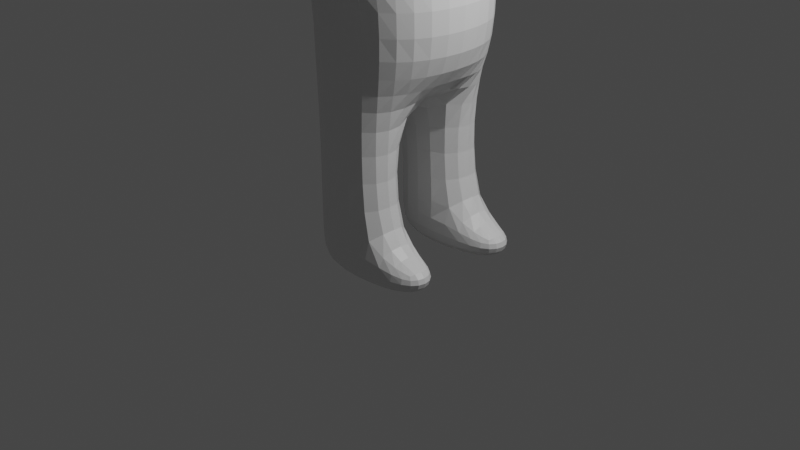 # Source: new.blend  (saved by Blender 2.93.21; exported with 4.5.12 LTS)
import bpy
from mathutils import Matrix  # noqa: F401  (used for matrix-valued properties, if any)

bpy.ops.wm.read_factory_settings(use_empty=True)
scene = bpy.context.scene
scene.name = 'Scene'

# ---- collections
col_collection = bpy.data.collections.new('Collection'); scene.collection.children.link(col_collection)

# ---- materials (node trees are filled in below, after node groups)
mat_material = bpy.data.materials.new('Material')
mat_material.alpha_threshold = 0.0
mat_material.use_transparent_shadow = False
mat_material.line_color = (0.0, 0.0, 0.0, 1.0)

# ---- material node trees
mat_material.use_nodes = True; mat_material.node_tree.nodes.clear()
_N = mat_material.node_tree.nodes; _L = mat_material.node_tree.links
n0 = _N.new('ShaderNodeOutputMaterial'); n0.name = 'Material Output'; n0.location = (300, 300)
n1 = _N.new('ShaderNodeBsdfPrincipled'); n1.name = 'Principled BSDF'; n1.location = (10, 300)
n1.distribution = 'GGX'
n1.subsurface_method = 'BURLEY'
n1.inputs[2].default_value = 0.4
n1.inputs[3].default_value = 1.45
n1.inputs[27].default_value = (0.0, 0.0, 0.0, 1.0)
n1.inputs[28].default_value = 1.0
_L.new(n1.outputs[0], n0.inputs[0])
n0.is_active_output = True

# ---- world
world_world = bpy.data.worlds.new('World'); scene.world = world_world
world_world.use_nodes = True; world_world.node_tree.nodes.clear()
_N = world_world.node_tree.nodes; _L = world_world.node_tree.links
n0 = _N.new('ShaderNodeOutputWorld'); n0.name = 'World Output'; n0.location = (300, 300)
n1 = _N.new('ShaderNodeBackground'); n1.name = 'Background'; n1.location = (10, 300)
n1.inputs[0].default_value = (0.05088, 0.05088, 0.05088, 1.0)
_L.new(n1.outputs[0], n0.inputs[0])
n0.is_active_output = True
world_world.color = (0.05088, 0.05088, 0.05088)
world_world.use_sun_shadow = False
world_world.sun_shadow_jitter_overblur = 0.0

# ---- cameras
cam_camera = bpy.data.cameras.new('Camera')
cam_camera.clip_end = 100.0
cam_camera.ortho_scale = 7.314

# ---- lights
light_light = bpy.data.lights.new('Light', 'POINT')
light_light.transmission_factor = 0.0
light_light.energy = 1000.0
light_light.shadow_soft_size = 0.1
light_light.shadow_maximum_resolution = 0.006
light_light.use_absolute_resolution = True

# ---- meshes
me_cube = bpy.data.meshes.new('Cube')
me_cube.from_pydata([(1.0, 1.0, 1.0), (1.0, 1.0, -1.0), (1.0, -1.0, 1.0), (1.0, -1.0, -1.0), (-1.0, 1.0, 1.0), (-1.0, 1.0, -1.0), (-1.0, -1.0, 1.0), (-1.0, -1.0, -1.0), (-0.4385, 0.4385, -1.0), (-0.4385, -0.4385, -1.0), (0.4385, 0.4385, -1.0), (0.4385, -0.4385, -1.0), (-0.4385, 0.4385, -1.279), (-0.4385, -0.4385, -1.279), (0.4385, 0.4385, -1.279), (0.4385, -0.4385, -1.279), (-0.4385, 0.4385, -2.798), (-0.4385, -0.4385, -2.798), (0.9167, 0.4385, -2.798), (0.9167, -0.4385, -2.798), (0.4385, 0.8522, -1.279), (-0.4385, 0.8522, -1.279), (-0.4385, -0.8522, -1.279), (0.4385, -0.8522, -1.279), (0.4385, 0.8522, -2.798), (-0.4385, 0.8522, -2.798), (-0.4385, -0.8522, -2.798), (0.4385, -0.8522, -2.798), (-0.4385, -0.4385, -1.707), (0.8468, -0.4385, -1.707), (-0.4385, 0.4385, -1.707), (0.8468, 0.4385, -1.707), (-0.4385, -0.8522, -1.707), (0.4385, -0.8522, -1.707), (-0.4385, 0.8522, -1.707), (0.4385, 0.8522, -1.707), (0.2256, 2.334, -1.383), (-0.2256, 2.334, -1.383), (-0.2256, -2.334, -1.383), (0.2256, -2.334, -1.383), (0.2256, -2.334, -1.603), (0.2256, 2.334, -1.603), (-0.2256, -2.334, -1.603), (-0.2256, 2.334, -1.603), (-0.4385, 0.2253, -3.252), (-0.4385, -0.2253, -3.252), (0.4385, 0.2253, -3.252), (0.4385, -0.2253, -3.252), (0.4385, 0.8522, -3.252), (-0.4385, 0.8522, -3.252), (-0.4385, -0.8522, -3.252), (0.4385, -0.8522, -3.252), (0.4385, 0.2253, -4.558), (-0.4385, 0.2253, -4.558), (-0.4385, -0.2253, -4.558), (0.4385, -0.2253, -4.558), (0.4385, 0.8522, -4.558), (-0.4385, 0.8522, -4.558), (-0.4385, -0.8522, -4.558), (0.4385, -0.8522, -4.558), (0.4385, 0.2253, -5.01), (-0.4385, 0.2253, -5.01), (-0.4385, -0.2253, -5.01), (0.4385, -0.2253, -5.01), (0.4385, 0.8522, -5.01), (-0.4385, 0.8522, -5.01), (-0.4385, -0.8522, -5.01), (0.4385, -0.8522, -5.01), (0.2256, 2.72, -1.383), (-0.2256, 2.72, -1.383), (-0.2256, -2.72, -1.383), (0.2256, -2.72, -1.383), (0.2256, -2.72, -1.603), (0.2256, 2.72, -1.603), (-0.2256, -2.72, -1.603), (-0.2256, 2.72, -1.603), (0.3922, -2.591, -1.554), (0.3922, -2.591, -1.432), (0.3922, 2.591, -1.554), (0.3922, 2.591, -1.432), (0.3922, -2.683, -1.554), (0.3922, -2.683, -1.432), (0.3922, 2.683, -1.554), (0.3922, 2.683, -1.432), (0.2256, 3.226, -1.486), (-0.2256, 3.226, -1.486), (-0.2256, -3.226, -1.486), (0.2256, -3.226, -1.486), (0.2256, -3.226, -1.603), (0.2256, 3.226, -1.603), (-0.2256, -3.226, -1.603), (-0.2256, 3.226, -1.603), (0.9735, 0.72, -4.654), (0.9735, 0.3574, -4.654), (0.9735, -0.3574, -4.654), (0.9735, -0.72, -4.654), (0.9735, 0.72, -4.914), (0.9735, 0.3574, -4.914), (0.9735, -0.3574, -4.914), (0.9735, -0.72, -4.914)], [], [(0, 4, 6, 2), (3, 2, 6, 7), (7, 6, 4, 5), (7, 5, 8, 9), (1, 0, 2, 3), (5, 4, 0, 1), (10, 11, 15, 14), (1, 3, 11, 10), (5, 1, 10, 8), (3, 7, 9, 11), (30, 12, 21, 34), (8, 10, 14, 12), (11, 9, 13, 15), (9, 8, 12, 13), (27, 26, 50, 51), (28, 30, 16, 17), (31, 29, 19, 18), (17, 16, 44, 45), (33, 32, 26, 27), (34, 35, 24, 25), (28, 17, 26, 32), (12, 14, 20, 21), (19, 27, 51, 47), (31, 18, 24, 35), (29, 15, 23, 33), (15, 13, 22, 23), (19, 29, 33, 27), (14, 31, 35, 20), (13, 28, 32, 22), (20, 35, 41, 36), (22, 32, 42, 38), (14, 15, 29, 31), (13, 12, 30, 28), (16, 30, 34, 25), (38, 42, 74, 70), (41, 43, 75, 73), (35, 34, 43, 41), (33, 23, 39, 40), (23, 22, 38, 39), (32, 33, 40, 42), (34, 21, 37, 43), (21, 20, 36, 37), (44, 46, 47, 45), (50, 45, 54, 58), (46, 44, 53, 52), (16, 25, 49, 44), (18, 19, 47, 46), (25, 24, 48, 49), (26, 17, 45, 50), (24, 18, 46, 48), (52, 60, 97, 93), (60, 64, 96, 97), (44, 49, 57, 53), (49, 48, 56, 57), (45, 47, 55, 54), (47, 51, 59, 55), (48, 46, 52, 56), (51, 50, 58, 59), (60, 61, 65, 64), (62, 63, 67, 66), (59, 58, 66, 67), (54, 55, 63, 62), (58, 54, 62, 66), (53, 57, 65, 61), (57, 56, 64, 65), (52, 53, 61, 60), (70, 74, 90, 86), (73, 75, 91, 89), (40, 39, 77, 76), (37, 36, 68, 69), (42, 40, 72, 74), (43, 37, 69, 75), (39, 71, 81, 77), (39, 38, 70, 71), (76, 77, 81, 80), (79, 78, 82, 83), (72, 40, 76, 80), (71, 72, 80, 81), (41, 73, 82, 78), (36, 41, 78, 79), (68, 36, 79, 83), (73, 68, 83, 82), (85, 84, 89, 91), (87, 86, 90, 88), (72, 71, 87, 88), (69, 68, 84, 85), (74, 72, 88, 90), (75, 69, 85, 91), (68, 73, 89, 84), (71, 70, 86, 87), (92, 93, 97, 96), (94, 95, 99, 98), (59, 67, 99, 95), (55, 59, 95, 94), (64, 56, 92, 96), (56, 52, 93, 92), (63, 55, 94, 98), (67, 63, 98, 99)])
_uv = me_cube.uv_layers.new(name='UVMap')
_uv.uv.foreach_set('vector', [0.625, 0.5, 0.875, 0.5, 0.875, 0.75, 0.625, 0.75, 0.375, 0.75, 0.625, 0.75, 0.625, 1.0, 0.375, 1.0, 0.375, 0.0, 0.625, 0.0, 0.625, 0.25, 0.375, 0.25, 0.375, 0.0, 0.375, 0.25, 0.375, 0.25, 0.375, 0.0, 0.375, 0.5, 0.625, 0.5, 0.625, 0.75, 0.375, 0.75, 0.375, 0.25, 0.625, 0.25, 0.625, 0.5, 0.375, 0.5, 0.375, 0.5, 0.375, 0.75, 0.375, 0.75, 0.375, 0.5, 0.375, 0.5, 0.375, 0.75, 0.375, 0.75, 0.375, 0.5, 0.375, 0.25, 0.375, 0.5, 0.375, 0.5, 0.375, 0.25, 0.375, 0.75, 0.375, 1.0, 0.375, 1.0, 0.375, 0.75, 0.375, 0.25, 0.375, 0.25, 0.375, 0.25, 0.375, 0.25, 0.375, 0.25, 0.375, 0.5, 0.375, 0.5, 0.375, 0.25, 0.375, 0.75, 0.375, 1.0, 0.375, 1.0, 0.375, 0.75, 0.375, 0.0, 0.375, 0.25, 0.375, 0.25, 0.375, 0.0, 0.375, 0.75, 0.375, 1.0, 0.375, 1.0, 0.375, 0.75, 0.375, 0.0, 0.375, 0.25, 0.375, 0.25, 0.375, 0.0, 0.375, 0.5, 0.375, 0.75, 0.375, 0.75, 0.375, 0.5, 0.375, 0.0, 0.375, 0.25, 0.375, 0.25, 0.375, 0.0, 0.375, 0.75, 0.375, 1.0, 0.375, 1.0, 0.375, 0.75, 0.375, 0.25, 0.375, 0.5, 0.375, 0.5, 0.375, 0.25, 0.375, 0.0, 0.375, 0.0, 0.375, 0.0, 0.375, 0.0, 0.375, 0.25, 0.375, 0.5, 0.375, 0.5, 0.375, 0.25, 0.375, 0.75, 0.375, 0.75, 0.375, 0.75, 0.375, 0.75, 0.375, 0.5, 0.375, 0.5, 0.375, 0.5, 0.375, 0.5, 0.375, 0.75, 0.375, 0.75, 0.375, 0.75, 0.375, 0.75, 0.375, 0.75, 0.375, 1.0, 0.375, 1.0, 0.375, 0.75, 0.375, 0.75, 0.375, 0.75, 0.375, 0.75, 0.375, 0.75, 0.375, 0.5, 0.375, 0.5, 0.375, 0.5, 0.375, 0.5, 0.375, 0.0, 0.375, 0.0, 0.375, 0.0, 0.375, 0.0, 0.375, 0.5, 0.375, 0.5, 0.375, 0.5, 0.375, 0.5, 0.375, 0.0, 0.375, 0.0, 0.375, 0.0, 0.375, 0.0, 0.375, 0.5, 0.375, 0.75, 0.375, 0.75, 0.375, 0.5, 0.375, 0.0, 0.375, 0.25, 0.375, 0.25, 0.375, 0.0, 0.375, 0.25, 0.375, 0.25, 0.375, 0.25, 0.375, 0.25, 0.375, 0.0, 0.375, 0.0, 0.375, 0.0, 0.375, 0.0, 0.375, 0.5, 0.375, 0.25, 0.375, 0.25, 0.375, 0.5, 0.375, 0.5, 0.375, 0.25, 0.375, 0.25, 0.375, 0.5, 0.375, 0.75, 0.375, 0.75, 0.375, 0.75, 0.375, 0.75, 0.375, 0.75, 0.375, 1.0, 0.375, 1.0, 0.375, 0.75, 0.375, 1.0, 0.375, 0.75, 0.375, 0.75, 0.375, 1.0, 0.375, 0.25, 0.375, 0.25, 0.375, 0.25, 0.375, 0.25, 0.375, 0.25, 0.375, 0.5, 0.375, 0.5, 0.375, 0.25, 0.125, 0.5, 0.375, 0.5, 0.375, 0.75, 0.125, 0.75, 0.375, 0.0, 0.375, 0.0, 0.375, 0.0, 0.375, 0.0, 0.375, 0.5, 0.125, 0.5, 0.125, 0.5, 0.375, 0.5, 0.375, 0.25, 0.375, 0.25, 0.375, 0.25, 0.375, 0.25, 0.375, 0.5, 0.375, 0.75, 0.375, 0.75, 0.375, 0.5, 0.375, 0.25, 0.375, 0.5, 0.375, 0.5, 0.375, 0.25, 0.375, 0.0, 0.375, 0.0, 0.375, 0.0, 0.375, 0.0, 0.375, 0.5, 0.375, 0.5, 0.375, 0.5, 0.375, 0.5, 0.375, 0.5, 0.375, 0.5, 0.375, 0.5, 0.375, 0.5, 0.375, 0.5, 0.375, 0.5, 0.375, 0.5, 0.375, 0.5, 0.375, 0.25, 0.375, 0.25, 0.375, 0.25, 0.375, 0.25, 0.375, 0.25, 0.375, 0.5, 0.375, 0.5, 0.375, 0.25, 0.125, 0.75, 0.375, 0.75, 0.375, 0.75, 0.125, 0.75, 0.375, 0.75, 0.375, 0.75, 0.375, 0.75, 0.375, 0.75, 0.375, 0.5, 0.375, 0.5, 0.375, 0.5, 0.375, 0.5, 0.375, 0.75, 0.375, 1.0, 0.375, 1.0, 0.375, 0.75, 0.375, 0.5, 0.125, 0.5, 0.125, 0.5, 0.375, 0.5, 0.125, 0.75, 0.375, 0.75, 0.375, 0.75, 0.125, 0.75, 0.375, 0.75, 0.375, 1.0, 0.375, 1.0, 0.375, 0.75, 0.125, 0.75, 0.375, 0.75, 0.375, 0.75, 0.125, 0.75, 0.375, 0.0, 0.375, 0.0, 0.375, 0.0, 0.375, 0.0, 0.375, 0.25, 0.375, 0.25, 0.375, 0.25, 0.375, 0.25, 0.375, 0.25, 0.375, 0.5, 0.375, 0.5, 0.375, 0.25, 0.375, 0.5, 0.125, 0.5, 0.125, 0.5, 0.375, 0.5, 0.375, 0.0, 0.375, 0.0, 0.375, 0.0, 0.375, 0.0, 0.375, 0.5, 0.375, 0.25, 0.375, 0.25, 0.375, 0.5, 0.375, 0.75, 0.375, 0.75, 0.375, 0.75, 0.375, 0.75, 0.375, 0.25, 0.375, 0.5, 0.375, 0.5, 0.375, 0.25, 0.375, 1.0, 0.375, 0.75, 0.375, 0.75, 0.375, 1.0, 0.375, 0.25, 0.375, 0.25, 0.375, 0.25, 0.375, 0.25, 0.375, 0.75, 0.375, 0.75, 0.375, 0.75, 0.375, 0.75, 0.375, 0.75, 0.375, 1.0, 0.375, 1.0, 0.375, 0.75, 0.375, 0.75, 0.375, 0.75, 0.375, 0.75, 0.375, 0.75, 0.375, 0.5, 0.375, 0.5, 0.375, 0.5, 0.375, 0.5, 0.375, 0.75, 0.375, 0.75, 0.375, 0.75, 0.375, 0.75, 0.375, 0.75, 0.375, 0.75, 0.375, 0.75, 0.375, 0.75, 0.375, 0.5, 0.375, 0.5, 0.375, 0.5, 0.375, 0.5, 0.375, 0.5, 0.375, 0.5, 0.375, 0.5, 0.375, 0.5, 0.375, 0.5, 0.375, 0.5, 0.375, 0.5, 0.375, 0.5, 0.375, 0.5, 0.375, 0.5, 0.375, 0.5, 0.375, 0.5, 0.375, 0.25, 0.375, 0.5, 0.375, 0.5, 0.375, 0.25, 0.375, 0.75, 0.375, 1.0, 0.375, 1.0, 0.375, 0.75, 0.375, 0.75, 0.375, 0.75, 0.375, 0.75, 0.375, 0.75, 0.375, 0.25, 0.375, 0.5, 0.375, 0.5, 0.375, 0.25, 0.375, 1.0, 0.375, 0.75, 0.375, 0.75, 0.375, 1.0, 0.375, 0.25, 0.375, 0.25, 0.375, 0.25, 0.375, 0.25, 0.375, 0.5, 0.375, 0.5, 0.375, 0.5, 0.375, 0.5, 0.375, 0.75, 0.375, 1.0, 0.375, 1.0, 0.375, 0.75, 0.375, 0.5, 0.375, 0.5, 0.375, 0.5, 0.375, 0.5, 0.375, 0.75, 0.375, 0.75, 0.375, 0.75, 0.375, 0.75, 0.375, 0.75, 0.375, 0.75, 0.375, 0.75, 0.375, 0.75, 0.375, 0.75, 0.375, 0.75, 0.375, 0.75, 0.375, 0.75, 0.375, 0.5, 0.375, 0.5, 0.375, 0.5, 0.375, 0.5, 0.375, 0.5, 0.375, 0.5, 0.375, 0.5, 0.375, 0.5, 0.375, 0.75, 0.375, 0.75, 0.375, 0.75, 0.375, 0.75, 0.375, 0.75, 0.375, 0.75, 0.375, 0.75, 0.375, 0.75])
me_cube.materials.append(mat_material)
me_cube.use_remesh_preserve_volume = False
me_cube.use_remesh_preserve_attributes = False
me_cube.use_mirror_vertex_groups = False
me_cube.update()

# ---- objects
ob_cube = bpy.data.objects.new('Cube', me_cube)
ob_light = bpy.data.objects.new('Light', light_light)
ob_camera = bpy.data.objects.new('Camera', cam_camera)

# ---- transforms, parenting, visibility, modifiers, constraints
ob_cube.location = (0.0, 0.0, 4.621)
ob_cube.lock_rotations_4d = False
ob_cube.empty_display_type = 'ARROWS'
ob_cube.lineart.crease_threshold = 0.0
_m = ob_cube.modifiers.new('Subdivision', 'SUBSURF')
ob_light.location = (4.076, 1.005, 5.904)
ob_light.rotation_euler = (0.6503, 0.05522, 1.866)
ob_light.lock_rotations_4d = False
ob_light.empty_display_type = 'ARROWS'
ob_light.color = (0.0, 0.0, 0.0, 0.0)
ob_light.lineart.crease_threshold = 0.0
ob_camera.location = (7.359, -6.926, 4.958)
ob_camera.rotation_euler = (1.109, 0.0, 0.8149)
ob_camera.lock_rotations_4d = False
ob_camera.empty_display_type = 'ARROWS'
ob_camera.color = (0.0, 0.0, 0.0, 0.0)
ob_camera.display_type = 'WIRE'
ob_camera.lineart.crease_threshold = 0.0

# ---- collection membership
col_collection.objects.link(ob_cube)
col_collection.objects.link(ob_light)
col_collection.objects.link(ob_camera)

# ---- scene / render settings (as saved in the file)
scene.camera = ob_camera
scene.frame_start = 1; scene.frame_end = 250; scene.frame_set(1)
scene.render.engine = 'BLENDER_EEVEE_NEXT'
scene.cycles.use_denoising = False
scene.cycles.samples = 128
scene.cycles.sampling_pattern = 'TABULATED_SOBOL'
scene.cycles.use_adaptive_sampling = False
scene.cycles.use_light_tree = False
scene.view_settings.view_transform = 'Filmic'
bpy.context.view_layer.update()
